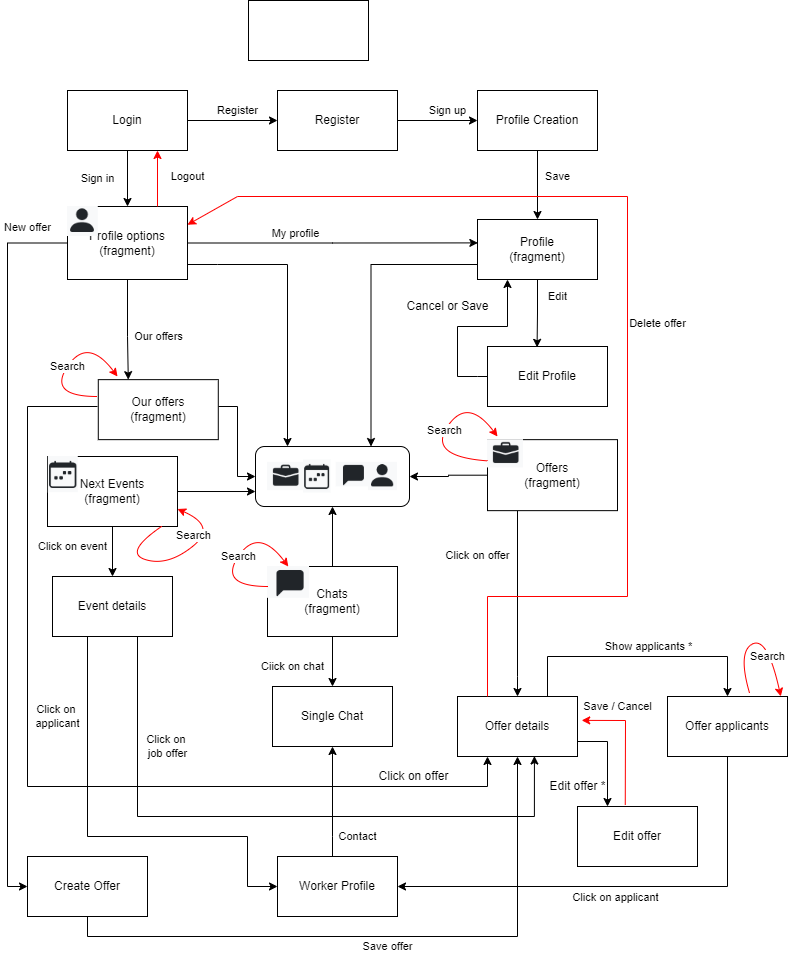

The diagram above was exported from draw.io. Its source (the exported page's mxGraphModel, read from the mxfile embedded in the PNG):
<mxGraphModel dx="630" dy="628" grid="1" gridSize="10" guides="1" tooltips="1" connect="1" arrows="1" fold="1" page="1" pageScale="1" pageWidth="827" pageHeight="1169" math="0" shadow="0">
  <root>
    <mxCell id="0" />
    <mxCell id="1" parent="0" />
    <mxCell id="73U5gpdoWubz7s_krERE-3" value="Register" style="edgeStyle=orthogonalEdgeStyle;rounded=0;orthogonalLoop=1;jettySize=auto;html=1;entryX=0;entryY=0.5;entryDx=0;entryDy=0;" parent="1" source="73U5gpdoWubz7s_krERE-1" target="73U5gpdoWubz7s_krERE-2" edge="1">
      <mxGeometry x="0.1111" y="10" relative="1" as="geometry">
        <mxPoint as="offset" />
      </mxGeometry>
    </mxCell>
    <mxCell id="73U5gpdoWubz7s_krERE-7" value="Sign in" style="edgeStyle=orthogonalEdgeStyle;rounded=0;orthogonalLoop=1;jettySize=auto;html=1;" parent="1" source="73U5gpdoWubz7s_krERE-1" target="73U5gpdoWubz7s_krERE-6" edge="1">
      <mxGeometry y="-30" relative="1" as="geometry">
        <mxPoint as="offset" />
      </mxGeometry>
    </mxCell>
    <mxCell id="73U5gpdoWubz7s_krERE-1" value="Login" style="rounded=0;whiteSpace=wrap;html=1;" parent="1" vertex="1">
      <mxGeometry x="90" y="120" width="120" height="60" as="geometry" />
    </mxCell>
    <mxCell id="73U5gpdoWubz7s_krERE-5" value="Sign up" style="edgeStyle=orthogonalEdgeStyle;rounded=0;orthogonalLoop=1;jettySize=auto;html=1;entryX=0;entryY=0.5;entryDx=0;entryDy=0;" parent="1" source="73U5gpdoWubz7s_krERE-2" target="73U5gpdoWubz7s_krERE-4" edge="1">
      <mxGeometry x="0.25" y="10" relative="1" as="geometry">
        <mxPoint as="offset" />
      </mxGeometry>
    </mxCell>
    <mxCell id="73U5gpdoWubz7s_krERE-2" value="Register" style="rounded=0;whiteSpace=wrap;html=1;" parent="1" vertex="1">
      <mxGeometry x="300" y="120" width="120" height="60" as="geometry" />
    </mxCell>
    <mxCell id="73U5gpdoWubz7s_krERE-9" value="Save&lt;br&gt;" style="edgeStyle=orthogonalEdgeStyle;rounded=0;orthogonalLoop=1;jettySize=auto;html=1;entryX=0.5;entryY=0;entryDx=0;entryDy=0;" parent="1" source="73U5gpdoWubz7s_krERE-4" target="73U5gpdoWubz7s_krERE-8" edge="1">
      <mxGeometry x="-0.26" y="20" relative="1" as="geometry">
        <mxPoint as="offset" />
      </mxGeometry>
    </mxCell>
    <mxCell id="73U5gpdoWubz7s_krERE-4" value="Profile Creation" style="rounded=0;whiteSpace=wrap;html=1;" parent="1" vertex="1">
      <mxGeometry x="500" y="120" width="120" height="60" as="geometry" />
    </mxCell>
    <mxCell id="73U5gpdoWubz7s_krERE-15" style="edgeStyle=orthogonalEdgeStyle;rounded=0;orthogonalLoop=1;jettySize=auto;html=1;entryX=0.003;entryY=0.39;entryDx=0;entryDy=0;entryPerimeter=0;" parent="1" source="73U5gpdoWubz7s_krERE-6" target="73U5gpdoWubz7s_krERE-8" edge="1">
      <mxGeometry relative="1" as="geometry">
        <Array as="points" />
      </mxGeometry>
    </mxCell>
    <mxCell id="73U5gpdoWubz7s_krERE-16" value="My profile" style="edgeLabel;html=1;align=center;verticalAlign=middle;resizable=0;points=[];" parent="73U5gpdoWubz7s_krERE-15" vertex="1" connectable="0">
      <mxGeometry x="-0.2634" y="1" relative="1" as="geometry">
        <mxPoint y="-9" as="offset" />
      </mxGeometry>
    </mxCell>
    <mxCell id="73U5gpdoWubz7s_krERE-61" value="Our offers" style="edgeStyle=orthogonalEdgeStyle;rounded=0;orthogonalLoop=1;jettySize=auto;html=1;exitX=0.5;exitY=1;exitDx=0;exitDy=0;entryX=0.25;entryY=0;entryDx=0;entryDy=0;" parent="1" source="73U5gpdoWubz7s_krERE-6" target="73U5gpdoWubz7s_krERE-17" edge="1">
      <mxGeometry x="0.1495" y="31" relative="1" as="geometry">
        <mxPoint as="offset" />
        <mxPoint x="80" y="406" as="targetPoint" />
        <Array as="points">
          <mxPoint x="150" y="366" />
        </Array>
      </mxGeometry>
    </mxCell>
    <mxCell id="L_6Ccn6Wxd6W5XNLSvBZ-15" value="New offer" style="edgeStyle=orthogonalEdgeStyle;rounded=0;orthogonalLoop=1;jettySize=auto;html=1;entryX=0;entryY=0.5;entryDx=0;entryDy=0;" parent="1" source="73U5gpdoWubz7s_krERE-6" target="L_6Ccn6Wxd6W5XNLSvBZ-12" edge="1">
      <mxGeometry x="-0.8894" y="-16" relative="1" as="geometry">
        <Array as="points">
          <mxPoint x="30" y="273" />
          <mxPoint x="30" y="916" />
        </Array>
        <mxPoint as="offset" />
      </mxGeometry>
    </mxCell>
    <mxCell id="73U5gpdoWubz7s_krERE-6" value="Profile options&lt;br&gt;(fragment)" style="rounded=0;whiteSpace=wrap;html=1;" parent="1" vertex="1">
      <mxGeometry x="90" y="236" width="120" height="73" as="geometry" />
    </mxCell>
    <mxCell id="73U5gpdoWubz7s_krERE-12" value="Edit&lt;br&gt;" style="edgeStyle=orthogonalEdgeStyle;rounded=0;orthogonalLoop=1;jettySize=auto;html=1;entryX=0.413;entryY=0.014;entryDx=0;entryDy=0;entryPerimeter=0;" parent="1" source="73U5gpdoWubz7s_krERE-8" target="73U5gpdoWubz7s_krERE-11" edge="1">
      <mxGeometry x="-0.5018" y="20" relative="1" as="geometry">
        <mxPoint as="offset" />
      </mxGeometry>
    </mxCell>
    <mxCell id="73U5gpdoWubz7s_krERE-65" style="edgeStyle=orthogonalEdgeStyle;rounded=0;orthogonalLoop=1;jettySize=auto;html=1;exitX=0;exitY=0.75;exitDx=0;exitDy=0;entryX=0.75;entryY=0;entryDx=0;entryDy=0;" parent="1" source="73U5gpdoWubz7s_krERE-8" target="73U5gpdoWubz7s_krERE-57" edge="1">
      <mxGeometry relative="1" as="geometry" />
    </mxCell>
    <mxCell id="73U5gpdoWubz7s_krERE-8" value="Profile&lt;br&gt;(fragment)" style="rounded=0;whiteSpace=wrap;html=1;" parent="1" vertex="1">
      <mxGeometry x="500" y="249" width="120" height="60" as="geometry" />
    </mxCell>
    <mxCell id="73U5gpdoWubz7s_krERE-13" style="edgeStyle=orthogonalEdgeStyle;rounded=0;orthogonalLoop=1;jettySize=auto;html=1;entryX=0.25;entryY=1;entryDx=0;entryDy=0;exitX=0;exitY=0.5;exitDx=0;exitDy=0;" parent="1" source="73U5gpdoWubz7s_krERE-11" target="73U5gpdoWubz7s_krERE-8" edge="1">
      <mxGeometry relative="1" as="geometry">
        <Array as="points">
          <mxPoint x="500" y="406" />
          <mxPoint x="480" y="406" />
          <mxPoint x="480" y="356" />
          <mxPoint x="530" y="356" />
        </Array>
      </mxGeometry>
    </mxCell>
    <mxCell id="73U5gpdoWubz7s_krERE-11" value="Edit Profile" style="rounded=0;whiteSpace=wrap;html=1;" parent="1" vertex="1">
      <mxGeometry x="510" y="376" width="120" height="60" as="geometry" />
    </mxCell>
    <mxCell id="73U5gpdoWubz7s_krERE-14" value="Cancel or Save" style="text;html=1;align=center;verticalAlign=middle;resizable=0;points=[];autosize=1;strokeColor=none;fillColor=none;" parent="1" vertex="1">
      <mxGeometry x="420" y="326" width="100" height="20" as="geometry" />
    </mxCell>
    <mxCell id="73U5gpdoWubz7s_krERE-66" style="edgeStyle=orthogonalEdgeStyle;rounded=0;orthogonalLoop=1;jettySize=auto;html=1;entryX=0;entryY=0.5;entryDx=0;entryDy=0;" parent="1" source="73U5gpdoWubz7s_krERE-17" target="73U5gpdoWubz7s_krERE-57" edge="1">
      <mxGeometry relative="1" as="geometry">
        <mxPoint x="260" y="506" as="targetPoint" />
        <Array as="points">
          <mxPoint x="260" y="436" />
          <mxPoint x="260" y="506" />
        </Array>
      </mxGeometry>
    </mxCell>
    <mxCell id="73U5gpdoWubz7s_krERE-17" value="Our offers&lt;br&gt;(fragment)" style="rounded=0;whiteSpace=wrap;html=1;" parent="1" vertex="1">
      <mxGeometry x="120.78999999999999" y="409.15" width="120" height="60" as="geometry" />
    </mxCell>
    <mxCell id="73U5gpdoWubz7s_krERE-43" value="Click on offer" style="edgeStyle=orthogonalEdgeStyle;rounded=0;orthogonalLoop=1;jettySize=auto;html=1;entryX=0.5;entryY=0;entryDx=0;entryDy=0;" parent="1" source="73U5gpdoWubz7s_krERE-33" target="73U5gpdoWubz7s_krERE-42" edge="1">
      <mxGeometry x="-0.5177" y="-40" relative="1" as="geometry">
        <Array as="points">
          <mxPoint x="540" y="706" />
          <mxPoint x="540" y="706" />
        </Array>
        <mxPoint as="offset" />
      </mxGeometry>
    </mxCell>
    <mxCell id="73U5gpdoWubz7s_krERE-73" style="edgeStyle=orthogonalEdgeStyle;rounded=0;orthogonalLoop=1;jettySize=auto;html=1;entryX=1;entryY=0.5;entryDx=0;entryDy=0;" parent="1" source="73U5gpdoWubz7s_krERE-33" target="73U5gpdoWubz7s_krERE-57" edge="1">
      <mxGeometry relative="1" as="geometry" />
    </mxCell>
    <mxCell id="73U5gpdoWubz7s_krERE-33" value="Offers&lt;br&gt;(fragment)" style="rounded=0;whiteSpace=wrap;html=1;" parent="1" vertex="1">
      <mxGeometry x="510" y="469.15" width="130" height="71" as="geometry" />
    </mxCell>
    <mxCell id="L_6Ccn6Wxd6W5XNLSvBZ-2" value="Show applicants *" style="edgeStyle=orthogonalEdgeStyle;rounded=0;orthogonalLoop=1;jettySize=auto;html=1;entryX=0.5;entryY=0;entryDx=0;entryDy=0;exitX=0.75;exitY=0;exitDx=0;exitDy=0;" parent="1" source="73U5gpdoWubz7s_krERE-42" target="L_6Ccn6Wxd6W5XNLSvBZ-1" edge="1">
      <mxGeometry x="0.0833" y="10" relative="1" as="geometry">
        <mxPoint as="offset" />
        <Array as="points">
          <mxPoint x="570" y="686" />
          <mxPoint x="750" y="686" />
        </Array>
      </mxGeometry>
    </mxCell>
    <mxCell id="L_6Ccn6Wxd6W5XNLSvBZ-17" style="edgeStyle=orthogonalEdgeStyle;rounded=0;orthogonalLoop=1;jettySize=auto;html=1;exitX=1;exitY=0.75;exitDx=0;exitDy=0;entryX=0.25;entryY=0;entryDx=0;entryDy=0;" parent="1" source="73U5gpdoWubz7s_krERE-42" target="L_6Ccn6Wxd6W5XNLSvBZ-16" edge="1">
      <mxGeometry relative="1" as="geometry" />
    </mxCell>
    <mxCell id="73U5gpdoWubz7s_krERE-42" value="Offer details" style="rounded=0;whiteSpace=wrap;html=1;" parent="1" vertex="1">
      <mxGeometry x="480" y="726" width="120" height="60" as="geometry" />
    </mxCell>
    <mxCell id="73U5gpdoWubz7s_krERE-69" value="Ciick on chat" style="edgeStyle=orthogonalEdgeStyle;rounded=0;orthogonalLoop=1;jettySize=auto;html=1;entryX=0.5;entryY=0;entryDx=0;entryDy=0;" parent="1" source="73U5gpdoWubz7s_krERE-45" target="73U5gpdoWubz7s_krERE-47" edge="1">
      <mxGeometry x="0.2" y="-40" relative="1" as="geometry">
        <mxPoint as="offset" />
      </mxGeometry>
    </mxCell>
    <mxCell id="L_6Ccn6Wxd6W5XNLSvBZ-11" style="edgeStyle=orthogonalEdgeStyle;rounded=0;orthogonalLoop=1;jettySize=auto;html=1;" parent="1" source="73U5gpdoWubz7s_krERE-45" edge="1">
      <mxGeometry relative="1" as="geometry">
        <mxPoint x="355" y="536" as="targetPoint" />
      </mxGeometry>
    </mxCell>
    <mxCell id="73U5gpdoWubz7s_krERE-45" value="Chats&lt;br&gt;(fragment)" style="rounded=0;whiteSpace=wrap;html=1;" parent="1" vertex="1">
      <mxGeometry x="290" y="596" width="130" height="70" as="geometry" />
    </mxCell>
    <mxCell id="73U5gpdoWubz7s_krERE-71" style="edgeStyle=orthogonalEdgeStyle;rounded=0;orthogonalLoop=1;jettySize=auto;html=1;entryX=0;entryY=0.75;entryDx=0;entryDy=0;" parent="1" source="73U5gpdoWubz7s_krERE-46" target="73U5gpdoWubz7s_krERE-57" edge="1">
      <mxGeometry relative="1" as="geometry" />
    </mxCell>
    <mxCell id="73U5gpdoWubz7s_krERE-72" value="Click on event" style="edgeStyle=orthogonalEdgeStyle;rounded=0;orthogonalLoop=1;jettySize=auto;html=1;entryX=0.5;entryY=0;entryDx=0;entryDy=0;" parent="1" source="73U5gpdoWubz7s_krERE-46" target="73U5gpdoWubz7s_krERE-48" edge="1">
      <mxGeometry x="-0.2" y="-40" relative="1" as="geometry">
        <mxPoint as="offset" />
      </mxGeometry>
    </mxCell>
    <mxCell id="73U5gpdoWubz7s_krERE-46" value="Next Events&lt;br&gt;(fragment)" style="rounded=0;whiteSpace=wrap;html=1;" parent="1" vertex="1">
      <mxGeometry x="70" y="486" width="130" height="70" as="geometry" />
    </mxCell>
    <mxCell id="73U5gpdoWubz7s_krERE-47" value="Single Chat" style="rounded=0;whiteSpace=wrap;html=1;" parent="1" vertex="1">
      <mxGeometry x="295" y="716" width="120" height="60" as="geometry" />
    </mxCell>
    <mxCell id="73U5gpdoWubz7s_krERE-78" value="Click on &lt;br&gt;job offer" style="edgeStyle=orthogonalEdgeStyle;rounded=0;orthogonalLoop=1;jettySize=auto;html=1;entryX=0.641;entryY=0.992;entryDx=0;entryDy=0;entryPerimeter=0;" parent="1" source="73U5gpdoWubz7s_krERE-48" target="73U5gpdoWubz7s_krERE-42" edge="1">
      <mxGeometry x="-0.6548" y="30" relative="1" as="geometry">
        <Array as="points">
          <mxPoint x="160" y="846" />
          <mxPoint x="557" y="846" />
        </Array>
        <mxPoint as="offset" />
      </mxGeometry>
    </mxCell>
    <mxCell id="L_6Ccn6Wxd6W5XNLSvBZ-19" value="Click on &lt;br&gt;applicant" style="edgeStyle=orthogonalEdgeStyle;rounded=0;orthogonalLoop=1;jettySize=auto;html=1;entryX=0;entryY=0.5;entryDx=0;entryDy=0;" parent="1" source="73U5gpdoWubz7s_krERE-48" target="L_6Ccn6Wxd6W5XNLSvBZ-4" edge="1">
      <mxGeometry x="-0.6364" y="-30" relative="1" as="geometry">
        <Array as="points">
          <mxPoint x="110" y="866" />
          <mxPoint x="270" y="866" />
          <mxPoint x="270" y="916" />
        </Array>
        <mxPoint as="offset" />
      </mxGeometry>
    </mxCell>
    <mxCell id="73U5gpdoWubz7s_krERE-48" value="Event details" style="rounded=0;whiteSpace=wrap;html=1;" parent="1" vertex="1">
      <mxGeometry x="75" y="606" width="120" height="60" as="geometry" />
    </mxCell>
    <mxCell id="73U5gpdoWubz7s_krERE-68" value="" style="endArrow=classic;html=1;rounded=0;" parent="1" edge="1">
      <mxGeometry width="50" height="50" relative="1" as="geometry">
        <mxPoint x="210" y="294" as="sourcePoint" />
        <mxPoint x="310" y="476" as="targetPoint" />
        <Array as="points">
          <mxPoint x="240" y="294" />
          <mxPoint x="310" y="294" />
        </Array>
      </mxGeometry>
    </mxCell>
    <mxCell id="73U5gpdoWubz7s_krERE-76" value="Click on offer" style="text;html=1;align=center;verticalAlign=middle;resizable=0;points=[];autosize=1;strokeColor=none;fillColor=none;" parent="1" vertex="1">
      <mxGeometry x="391" y="796" width="90" height="20" as="geometry" />
    </mxCell>
    <mxCell id="73U5gpdoWubz7s_krERE-79" value="" style="shape=image;verticalLabelPosition=bottom;labelBackgroundColor=default;verticalAlign=top;aspect=fixed;imageAspect=0;image=data:image/png,(base64 omitted: 824 chars);" parent="1" vertex="1">
      <mxGeometry x="90" y="236" width="30.79" height="30" as="geometry" />
    </mxCell>
    <mxCell id="73U5gpdoWubz7s_krERE-80" value="" style="shape=image;verticalLabelPosition=bottom;labelBackgroundColor=default;verticalAlign=top;aspect=fixed;imageAspect=0;image=data:image/png,(base64 omitted: 520 chars);" parent="1" vertex="1">
      <mxGeometry x="290" y="596" width="42" height="31.84" as="geometry" />
    </mxCell>
    <mxCell id="73U5gpdoWubz7s_krERE-81" value="" style="shape=image;verticalLabelPosition=bottom;labelBackgroundColor=default;verticalAlign=top;aspect=fixed;imageAspect=0;image=data:image/png,(base64 omitted: 956 chars);" parent="1" vertex="1">
      <mxGeometry x="70.79" y="486" width="30" height="36.14" as="geometry" />
    </mxCell>
    <mxCell id="73U5gpdoWubz7s_krERE-82" value="" style="shape=image;verticalLabelPosition=bottom;labelBackgroundColor=default;verticalAlign=top;aspect=fixed;imageAspect=0;image=data:image/png,(base64 omitted: 912 chars);" parent="1" vertex="1">
      <mxGeometry x="510" y="469.15" width="36" height="28.29" as="geometry" />
    </mxCell>
    <mxCell id="L_6Ccn6Wxd6W5XNLSvBZ-5" style="edgeStyle=orthogonalEdgeStyle;rounded=0;orthogonalLoop=1;jettySize=auto;html=1;entryX=1;entryY=0.5;entryDx=0;entryDy=0;" parent="1" source="L_6Ccn6Wxd6W5XNLSvBZ-1" target="L_6Ccn6Wxd6W5XNLSvBZ-4" edge="1">
      <mxGeometry relative="1" as="geometry">
        <Array as="points">
          <mxPoint x="750" y="916" />
        </Array>
      </mxGeometry>
    </mxCell>
    <mxCell id="L_6Ccn6Wxd6W5XNLSvBZ-6" value="Click on applicant" style="edgeLabel;html=1;align=center;verticalAlign=middle;resizable=0;points=[];" parent="L_6Ccn6Wxd6W5XNLSvBZ-5" vertex="1" connectable="0">
      <mxGeometry x="0.0574" y="3" relative="1" as="geometry">
        <mxPoint y="7" as="offset" />
      </mxGeometry>
    </mxCell>
    <mxCell id="L_6Ccn6Wxd6W5XNLSvBZ-1" value="Offer applicants" style="rounded=0;whiteSpace=wrap;html=1;" parent="1" vertex="1">
      <mxGeometry x="690" y="726" width="120" height="60" as="geometry" />
    </mxCell>
    <mxCell id="L_6Ccn6Wxd6W5XNLSvBZ-3" value="" style="endArrow=classic;html=1;rounded=0;entryX=0.25;entryY=1;entryDx=0;entryDy=0;" parent="1" edge="1">
      <mxGeometry width="50" height="50" relative="1" as="geometry">
        <mxPoint x="120" y="436" as="sourcePoint" />
        <mxPoint x="510" y="786" as="targetPoint" />
        <Array as="points">
          <mxPoint x="50" y="436" />
          <mxPoint x="50" y="816" />
          <mxPoint x="510" y="816" />
        </Array>
      </mxGeometry>
    </mxCell>
    <mxCell id="L_6Ccn6Wxd6W5XNLSvBZ-7" value="Contact" style="edgeStyle=orthogonalEdgeStyle;rounded=0;orthogonalLoop=1;jettySize=auto;html=1;entryX=0.5;entryY=1;entryDx=0;entryDy=0;" parent="1" source="L_6Ccn6Wxd6W5XNLSvBZ-4" target="73U5gpdoWubz7s_krERE-47" edge="1">
      <mxGeometry x="-0.6364" y="-25" relative="1" as="geometry">
        <Array as="points">
          <mxPoint x="355" y="866" />
          <mxPoint x="355" y="866" />
        </Array>
        <mxPoint as="offset" />
      </mxGeometry>
    </mxCell>
    <mxCell id="L_6Ccn6Wxd6W5XNLSvBZ-4" value="Worker Profile" style="rounded=0;whiteSpace=wrap;html=1;" parent="1" vertex="1">
      <mxGeometry x="300" y="886" width="120" height="60" as="geometry" />
    </mxCell>
    <mxCell id="L_6Ccn6Wxd6W5XNLSvBZ-10" value="" style="group" parent="1" vertex="1" connectable="0">
      <mxGeometry x="278" y="476.01" width="154" height="60" as="geometry" />
    </mxCell>
    <mxCell id="73U5gpdoWubz7s_krERE-57" value="" style="rounded=1;whiteSpace=wrap;html=1;rotation=0;" parent="L_6Ccn6Wxd6W5XNLSvBZ-10" vertex="1">
      <mxGeometry width="154" height="60" as="geometry" />
    </mxCell>
    <mxCell id="73U5gpdoWubz7s_krERE-37" value="" style="shape=image;verticalLabelPosition=bottom;labelBackgroundColor=default;verticalAlign=top;aspect=fixed;imageAspect=0;image=data:image/png,(base64 omitted: 912 chars);" parent="L_6Ccn6Wxd6W5XNLSvBZ-10" vertex="1">
      <mxGeometry x="12" y="15.85000000000008" width="36" height="28.29" as="geometry" />
    </mxCell>
    <mxCell id="73U5gpdoWubz7s_krERE-54" value="" style="shape=image;verticalLabelPosition=bottom;labelBackgroundColor=default;verticalAlign=top;aspect=fixed;imageAspect=0;image=data:image/png,(base64 omitted: 824 chars);" parent="L_6Ccn6Wxd6W5XNLSvBZ-10" vertex="1">
      <mxGeometry x="113" y="15.879999999999995" width="29" height="28.26" as="geometry" />
    </mxCell>
    <mxCell id="73U5gpdoWubz7s_krERE-55" value="" style="shape=image;verticalLabelPosition=bottom;labelBackgroundColor=default;verticalAlign=top;aspect=fixed;imageAspect=0;image=data:image/png,(base64 omitted: 956 chars);" parent="L_6Ccn6Wxd6W5XNLSvBZ-10" vertex="1">
      <mxGeometry x="48" y="13.439999999999998" width="27.5" height="33.12" as="geometry" />
    </mxCell>
    <mxCell id="73U5gpdoWubz7s_krERE-56" value="" style="shape=image;verticalLabelPosition=bottom;labelBackgroundColor=default;verticalAlign=top;aspect=fixed;imageAspect=0;image=data:image/png,(base64 omitted: 520 chars);" parent="L_6Ccn6Wxd6W5XNLSvBZ-10" vertex="1">
      <mxGeometry x="80.66000000000008" y="15.850000000000023" width="32.34" height="24.52" as="geometry" />
    </mxCell>
    <mxCell id="L_6Ccn6Wxd6W5XNLSvBZ-14" value="Save offer" style="edgeStyle=orthogonalEdgeStyle;rounded=0;orthogonalLoop=1;jettySize=auto;html=1;entryX=0.5;entryY=1;entryDx=0;entryDy=0;" parent="1" source="L_6Ccn6Wxd6W5XNLSvBZ-12" target="73U5gpdoWubz7s_krERE-42" edge="1">
      <mxGeometry x="0.0159" y="-10" relative="1" as="geometry">
        <Array as="points">
          <mxPoint x="110" y="966" />
          <mxPoint x="540" y="966" />
        </Array>
        <mxPoint as="offset" />
      </mxGeometry>
    </mxCell>
    <mxCell id="L_6Ccn6Wxd6W5XNLSvBZ-12" value="Create Offer" style="rounded=0;whiteSpace=wrap;html=1;" parent="1" vertex="1">
      <mxGeometry x="50" y="886" width="120" height="60" as="geometry" />
    </mxCell>
    <mxCell id="L_6Ccn6Wxd6W5XNLSvBZ-16" value="Edit offer" style="rounded=0;whiteSpace=wrap;html=1;" parent="1" vertex="1">
      <mxGeometry x="600" y="836" width="120" height="60" as="geometry" />
    </mxCell>
    <mxCell id="L_6Ccn6Wxd6W5XNLSvBZ-18" value="Edit offer *" style="text;html=1;align=center;verticalAlign=middle;resizable=0;points=[];autosize=1;strokeColor=none;fillColor=none;" parent="1" vertex="1">
      <mxGeometry x="560" y="801" width="80" height="30" as="geometry" />
    </mxCell>
    <mxCell id="ivh2_ESv_lrANDYKhgiB-1" value="Logout" style="endArrow=classic;html=1;rounded=0;strokeColor=#FF0000;exitX=0.75;exitY=0;exitDx=0;exitDy=0;entryX=0.75;entryY=1;entryDx=0;entryDy=0;" parent="1" source="73U5gpdoWubz7s_krERE-6" target="73U5gpdoWubz7s_krERE-1" edge="1">
      <mxGeometry x="0.0714" y="-30" width="50" height="50" relative="1" as="geometry">
        <mxPoint x="260" y="246" as="sourcePoint" />
        <mxPoint x="310" y="196" as="targetPoint" />
        <mxPoint as="offset" />
      </mxGeometry>
    </mxCell>
    <mxCell id="ivh2_ESv_lrANDYKhgiB-2" value="Save / Cancel" style="endArrow=classic;html=1;rounded=0;strokeColor=#FF0000;exitX=0.398;exitY=-0.029;exitDx=0;exitDy=0;exitPerimeter=0;entryX=1.035;entryY=0.398;entryDx=0;entryDy=0;entryPerimeter=0;" parent="1" source="L_6Ccn6Wxd6W5XNLSvBZ-16" target="73U5gpdoWubz7s_krERE-42" edge="1">
      <mxGeometry x="0.4415" y="-14" width="50" height="50" relative="1" as="geometry">
        <mxPoint x="640" y="836" as="sourcePoint" />
        <mxPoint x="690" y="786" as="targetPoint" />
        <Array as="points">
          <mxPoint x="648" y="750" />
        </Array>
        <mxPoint as="offset" />
      </mxGeometry>
    </mxCell>
    <mxCell id="ivh2_ESv_lrANDYKhgiB-3" value="Delete offer" style="endArrow=classic;html=1;rounded=0;strokeColor=#FF0000;entryX=1;entryY=0.25;entryDx=0;entryDy=0;exitX=0.25;exitY=0;exitDx=0;exitDy=0;" parent="1" source="73U5gpdoWubz7s_krERE-42" target="73U5gpdoWubz7s_krERE-6" edge="1">
      <mxGeometry x="-0.0558" y="-30" width="50" height="50" relative="1" as="geometry">
        <mxPoint x="730" y="216" as="sourcePoint" />
        <mxPoint x="740" y="286" as="targetPoint" />
        <Array as="points">
          <mxPoint x="510" y="626" />
          <mxPoint x="650" y="626" />
          <mxPoint x="650" y="226" />
          <mxPoint x="260" y="226" />
        </Array>
        <mxPoint as="offset" />
      </mxGeometry>
    </mxCell>
    <mxCell id="ivh2_ESv_lrANDYKhgiB-6" value="Search" style="curved=1;endArrow=classic;html=1;rounded=0;strokeColor=#FF0000;" parent="1" edge="1">
      <mxGeometry width="50" height="50" relative="1" as="geometry">
        <mxPoint x="120" y="426" as="sourcePoint" />
        <mxPoint x="140" y="406" as="targetPoint" />
        <Array as="points">
          <mxPoint x="70" y="426" />
          <mxPoint x="110" y="366" />
        </Array>
      </mxGeometry>
    </mxCell>
    <mxCell id="ivh2_ESv_lrANDYKhgiB-8" value="Search" style="curved=1;endArrow=classic;html=1;rounded=0;strokeColor=#FF0000;exitX=0;exitY=0.75;exitDx=0;exitDy=0;" parent="1" source="73U5gpdoWubz7s_krERE-82" edge="1">
      <mxGeometry width="50" height="50" relative="1" as="geometry">
        <mxPoint x="500" y="486" as="sourcePoint" />
        <mxPoint x="520" y="466" as="targetPoint" />
        <Array as="points">
          <mxPoint x="450" y="486" />
          <mxPoint x="490" y="426" />
        </Array>
      </mxGeometry>
    </mxCell>
    <mxCell id="ivh2_ESv_lrANDYKhgiB-10" value="Search" style="curved=1;endArrow=classic;html=1;rounded=0;strokeColor=#FF0000;" parent="1" edge="1">
      <mxGeometry width="50" height="50" relative="1" as="geometry">
        <mxPoint x="290.78999999999996" y="616" as="sourcePoint" />
        <mxPoint x="310.78999999999996" y="596" as="targetPoint" />
        <Array as="points">
          <mxPoint x="240.79" y="616" />
          <mxPoint x="280.78999999999996" y="556" />
        </Array>
      </mxGeometry>
    </mxCell>
    <mxCell id="ivh2_ESv_lrANDYKhgiB-11" value="Search" style="curved=1;endArrow=classic;html=1;rounded=0;strokeColor=#FF0000;exitX=0.88;exitY=0.996;exitDx=0;exitDy=0;exitPerimeter=0;entryX=1;entryY=0.75;entryDx=0;entryDy=0;" parent="1" source="73U5gpdoWubz7s_krERE-46" target="73U5gpdoWubz7s_krERE-46" edge="1">
      <mxGeometry x="0.3201" y="8" width="50" height="50" relative="1" as="geometry">
        <mxPoint x="195.79" y="582.14" as="sourcePoint" />
        <mxPoint x="215.79" y="562.14" as="targetPoint" />
        <Array as="points">
          <mxPoint x="145.79" y="582.14" />
          <mxPoint x="190" y="596" />
          <mxPoint x="240" y="556" />
        </Array>
        <mxPoint as="offset" />
      </mxGeometry>
    </mxCell>
    <mxCell id="ivh2_ESv_lrANDYKhgiB-12" value="Search" style="curved=1;endArrow=classic;html=1;rounded=0;strokeColor=#FF0000;exitX=0.683;exitY=-0.062;exitDx=0;exitDy=0;exitPerimeter=0;entryX=0.944;entryY=-0.002;entryDx=0;entryDy=0;entryPerimeter=0;" parent="1" source="L_6Ccn6Wxd6W5XNLSvBZ-1" target="L_6Ccn6Wxd6W5XNLSvBZ-1" edge="1">
      <mxGeometry x="0.3934" y="-4" width="50" height="50" relative="1" as="geometry">
        <mxPoint x="790" y="681" as="sourcePoint" />
        <mxPoint x="810" y="661" as="targetPoint" />
        <Array as="points">
          <mxPoint x="760" y="681" />
          <mxPoint x="790" y="666" />
        </Array>
        <mxPoint as="offset" />
      </mxGeometry>
    </mxCell>
    <mxCell id="6zR1hfLJKGpFcwLNyOB5-1" value="" style="rounded=0;whiteSpace=wrap;html=1;" vertex="1" parent="1">
      <mxGeometry x="271" y="30" width="120" height="60" as="geometry" />
    </mxCell>
  </root>
</mxGraphModel>